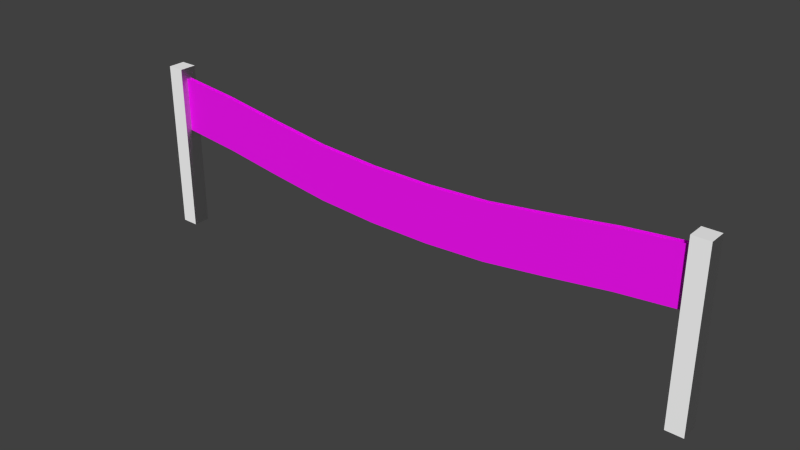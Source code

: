 # Source: FinishLine.blend  (saved by Blender 4.1.23; exported with 4.5.12 LTS)
import bpy
from mathutils import Matrix  # noqa: F401  (used for matrix-valued properties, if any)

bpy.ops.wm.read_factory_settings(use_empty=True)
scene = bpy.context.scene
scene.name = 'Scene'

# ---- collections
col_finishline = bpy.data.collections.new('FinishLine'); scene.collection.children.link(col_finishline)

# ---- images (referenced by path relative to the original .blend; pixels are not part of the script)
import os
ASSET_DIR = os.environ.get("B2B_ASSET_DIR", "")  # directory of the original .blend (textures are referenced by path, not embedded)
HERE = os.path.dirname(os.path.abspath(__file__))  # packed textures are extracted next to this script under _unpacked/

def load_image(name, relpath, width, height, colorspace="sRGB"):
    """Load a texture the original file referenced (path relative to the .blend, or extracted next to this script)."""
    p = next((c for c in (os.path.join(HERE, relpath), os.path.join(ASSET_DIR, relpath)) if relpath and os.path.exists(c)), "")
    if p:
        img = bpy.data.images.load(p, check_existing=True)
        img.name = name
    else:  # same state as the original file: an image datablock whose file is absent (Cycles renders it pink)
        img = bpy.data.images.new(name, width, height)
        img.source = "FILE"
        img.filepath = "//" + (relpath or name)
    img.colorspace_settings.name = colorspace
    return img
img_banner_back_jpg = load_image('Banner-Back.jpg', 'Banner-Back.jpg', 1024, 1024, 'sRGB')
img_banner_front_jpg = load_image('Banner-Front.jpg', 'Banner-Front.jpg', 1024, 1024, 'sRGB')
img_wood_normal_png = load_image('Wood-Normal.png', 'Wood-Normal.png', 1024, 1024, 'sRGB')

# ---- materials (node trees are filled in below, after node groups)
mat_bannerback = bpy.data.materials.new('BannerBack')
mat_bannerback.use_backface_culling = True
mat_bannerback.use_transparent_shadow = False
mat_bannerback.diffuse_color = (0.006483, 0.0, 0.8002, 1.0)
mat_bannerfront = bpy.data.materials.new('BannerFront')
mat_bannerfront.use_backface_culling = True
mat_bannerfront.use_transparent_shadow = False
mat_bannerfront.diffuse_color = (0.0, 0.01062, 0.8001, 1.0)
mat_finishlinepole = bpy.data.materials.new('FinishlinePole')
mat_finishlinepole.use_backface_culling = True
mat_finishlinepole.use_transparent_shadow = False
mat_finishlinepole.diffuse_color = (1.0, 1.0, 1.0, 1.0)

# ---- material node trees
mat_bannerback.use_nodes = True; mat_bannerback.node_tree.nodes.clear()
_N = mat_bannerback.node_tree.nodes; _L = mat_bannerback.node_tree.links
n0 = _N.new('ShaderNodeBsdfPrincipled'); n0.name = 'Principled BSDF'; n0.location = (200, 300)
n0.inputs[2].default_value = 0.5022
n0.inputs[20].default_value = 0.0
n1 = _N.new('ShaderNodeOutputMaterial'); n1.name = 'Material Output'; n1.location = (490, 300)
n2 = _N.new('ShaderNodeMapping'); n2.name = 'Mapping'; n2.location = (-700, 240)
n2.inputs[3].default_value = (-1.0, 1.0, 1.0)
n3 = _N.new('ShaderNodeUVMap'); n3.name = 'UV Map'; n3.location = (-960, 140)
n3.uv_map = 'UVMap'
n4 = _N.new('ShaderNodeTexImage'); n4.name = 'Image Texture.001'; n4.location = (-319, 207)
n4.image = img_banner_back_jpg
_L.new(n0.outputs[0], n1.inputs[0])
_L.new(n4.outputs[0], n0.inputs[0])
_L.new(n3.outputs[0], n2.inputs[0])
_L.new(n2.outputs[0], n4.inputs[0])
n1.is_active_output = True
mat_bannerfront.use_nodes = True; mat_bannerfront.node_tree.nodes.clear()
_N = mat_bannerfront.node_tree.nodes; _L = mat_bannerfront.node_tree.links
n0 = _N.new('ShaderNodeBsdfPrincipled'); n0.name = 'Principled BSDF'; n0.location = (10, 300)
n0.inputs[1].default_value = 0.1046
n0.inputs[2].default_value = 0.4939
n0.inputs[20].default_value = 0.0
n1 = _N.new('ShaderNodeOutputMaterial'); n1.name = 'Material Output'; n1.location = (300, 300)
n2 = _N.new('ShaderNodeMapping'); n2.name = 'Mapping'; n2.location = (-700, 240)
n2.inputs[3].default_value = (-1.0, 1.0, 1.0)
n3 = _N.new('ShaderNodeUVMap'); n3.name = 'UV Map'; n3.location = (-960, 140)
n3.uv_map = 'UVMap'
n4 = _N.new('ShaderNodeTexImage'); n4.name = 'Image Texture.001'; n4.location = (-346, 231)
n4.image = img_banner_front_jpg
_L.new(n0.outputs[0], n1.inputs[0])
_L.new(n3.outputs[0], n2.inputs[0])
_L.new(n4.outputs[0], n0.inputs[0])
_L.new(n2.outputs[0], n4.inputs[0])
n1.is_active_output = True
mat_finishlinepole.use_nodes = True; mat_finishlinepole.node_tree.nodes.clear()
_N = mat_finishlinepole.node_tree.nodes; _L = mat_finishlinepole.node_tree.links
n0 = _N.new('ShaderNodeBsdfPrincipled'); n0.name = 'Principled BSDF'; n0.location = (10, 300)
n0.inputs[0].default_value = (1.0, 1.0, 1.0, 1.0)
n0.inputs[1].default_value = 0.057
n0.inputs[2].default_value = 0.565
n0.inputs[20].default_value = 0.0
n1 = _N.new('ShaderNodeOutputMaterial'); n1.name = 'Material Output'; n1.location = (300, 300)
n2 = _N.new('ShaderNodeNormalMap'); n2.name = 'Normal Map'; n2.location = (-350, 170)
n2.uv_map = 'UVMap'
n3 = _N.new('ShaderNodeTexImage'); n3.name = 'Image Texture.001'; n3.location = (-670, 258)
n3.label = 'Normal'
n3.image = img_wood_normal_png
_L.new(n0.outputs[0], n1.inputs[0])
_L.new(n2.outputs[0], n0.inputs[5])
_L.new(n3.outputs[0], n2.inputs[1])
n1.is_active_output = True

# ---- world
world_world = bpy.data.worlds.new('World'); scene.world = world_world
world_world.color = (0.05088, 0.05088, 0.05088)
world_world.use_sun_shadow = False
world_world.sun_shadow_jitter_overblur = 0.0
world_world.cycles.sampling_method = 'MANUAL'
world_world.cycles.sample_map_resolution = 256

# ---- meshes
me_finishlinebanner_001 = bpy.data.meshes.new('FinishLineBanner.001')
me_finishlinebanner_001.from_pydata([(-1.283e-06, -3.022, -32.29), (1.283e-06, 4.185, -25.12), (1.283e-06, 3.437, -32.29), (-1.283e-06, -2.274, -25.12), (1.283e-06, 5.242, -17.94), (-1.283e-06, -1.217, -17.94), (1.283e-06, 6.187, -10.76), (-1.283e-06, -0.2721, -10.76), (1.283e-06, 6.596, -3.588), (-1.283e-06, 0.1367, -3.588), (1.283e-06, 6.596, 3.588), (-1.283e-06, 0.1367, 3.588), (1.283e-06, 6.187, 10.76), (-1.283e-06, -0.2721, 10.76), (1.283e-06, 5.242, 17.94), (-1.283e-06, -1.217, 17.94), (1.283e-06, 4.185, 25.12), (-1.283e-06, -2.274, 25.12), (1.283e-06, 3.437, 32.29), (-1.283e-06, -3.022, 32.29)], [], [(0, 2, 1), (0, 1, 3), (3, 1, 4), (3, 4, 5), (5, 4, 6), (5, 6, 7), (7, 6, 8), (7, 8, 9), (9, 8, 10), (9, 10, 11), (11, 10, 12), (11, 12, 13), (13, 12, 14), (13, 14, 15), (15, 14, 16), (15, 16, 17), (17, 16, 18), (17, 18, 19)])
_uv = me_finishlinebanner_001.uv_layers.new(name='UVMap')
_uv.uv.foreach_set('vector', [0.9964, 1.002, 0.9964, 0.004146, 0.8864, 0.004146, 0.9964, 1.002, 0.8864, 0.004146, 0.8864, 1.002, 0.8864, 1.002, 0.8864, 0.004146, 0.7759, 0.004146, 0.8864, 1.002, 0.7759, 0.004146, 0.7759, 1.002, 0.7759, 1.002, 0.7759, 0.004146, 0.6656, 0.004147, 0.7759, 1.002, 0.6656, 0.004147, 0.6656, 1.002, 0.6656, 1.002, 0.6656, 0.004147, 0.556, 0.004147, 0.6656, 1.002, 0.556, 0.004147, 0.556, 1.002, 0.556, 1.002, 0.556, 0.004147, 0.4467, 0.004147, 0.556, 1.002, 0.4467, 0.004147, 0.4467, 1.002, 0.4467, 1.002, 0.4467, 0.004147, 0.3372, 0.004147, 0.4467, 1.002, 0.3372, 0.004147, 0.3372, 1.002, 0.3372, 1.002, 0.3372, 0.004147, 0.2269, 0.004147, 0.3372, 1.002, 0.2269, 0.004147, 0.2269, 1.002, 0.2269, 1.002, 0.2269, 0.004147, 0.1163, 0.004147, 0.2269, 1.002, 0.1163, 0.004147, 0.1163, 1.002, 0.1163, 1.002, 0.1163, 0.004147, 0.006369, 0.004147, 0.1163, 1.002, 0.006369, 0.004147, 0.006369, 1.002])
me_finishlinebanner_001.materials.append(mat_bannerback)
me_finishlinebanner_001.update()
me_finishlinebanner_001.normals_split_custom_set([tuple(v) for v in zip(*[iter([1.0, -3.974e-07, 4.139e-08, 1.0, -3.974e-07, 4.139e-08, 1.0, -3.974e-07, 4.139e-08, 1.0, -3.974e-07, 4.139e-08, 1.0, -3.974e-07, 4.139e-08, 1.0, -3.974e-07, 4.139e-08, 1.0, -3.974e-07, 5.855e-08, 1.0, -3.974e-07, 5.855e-08, 1.0, -3.974e-07, 5.855e-08, 1.0, -3.974e-07, 5.855e-08, 1.0, -3.974e-07, 5.855e-08, 1.0, -3.974e-07, 5.855e-08, 1.0, -3.974e-07, 5.23e-08, 1.0, -3.974e-07, 5.23e-08, 1.0, -3.974e-07, 5.23e-08, 1.0, -3.974e-07, 5.23e-08, 1.0, -3.974e-07, 5.23e-08, 1.0, -3.974e-07, 5.23e-08, 1.0, -3.974e-07, 2.264e-08, 1.0, -3.974e-07, 2.264e-08, 1.0, -3.974e-07, 2.264e-08, 1.0, -3.974e-07, 2.264e-08, 1.0, -3.974e-07, 2.264e-08, 1.0, -3.974e-07, 2.264e-08, 1.0, -3.974e-07, 0.0, 1.0, -3.974e-07, 0.0, 1.0, -3.974e-07, 0.0, 1.0, -3.974e-07, 0.0, 1.0, -3.974e-07, 0.0, 1.0, -3.974e-07, 0.0, 1.0, -3.974e-07, -2.264e-08, 1.0, -3.974e-07, -2.264e-08, 1.0, -3.974e-07, -2.264e-08, 1.0, -3.974e-07, -2.264e-08, 1.0, -3.974e-07, -2.264e-08, 1.0, -3.974e-07, -2.264e-08, 1.0, -3.974e-07, -5.23e-08, 1.0, -3.974e-07, -5.23e-08, 1.0, -3.974e-07, -5.23e-08, 1.0, -3.974e-07, -5.23e-08, 1.0, -3.974e-07, -5.23e-08, 1.0, -3.974e-07, -5.23e-08, 1.0, -3.974e-07, -5.855e-08, 1.0, -3.974e-07, -5.855e-08, 1.0, -3.974e-07, -5.855e-08, 1.0, -3.974e-07, -5.855e-08, 1.0, -3.974e-07, -5.855e-08, 1.0, -3.974e-07, -5.855e-08, 1.0, -3.974e-07, -4.139e-08, 1.0, -3.974e-07, -4.139e-08, 1.0, -3.974e-07, -4.139e-08, 1.0, -3.974e-07, -4.139e-08, 1.0, -3.974e-07, -4.139e-08, 1.0, -3.974e-07, -4.139e-08])] * 3)])
me_finishlinebanner = bpy.data.meshes.new('FinishLineBanner')
me_finishlinebanner.from_pydata([(-1.283e-06, -3.022, -32.29), (1.283e-06, 4.185, -25.12), (1.283e-06, 3.437, -32.29), (-1.283e-06, -2.274, -25.12), (1.283e-06, 5.242, -17.94), (-1.283e-06, -1.217, -17.94), (1.283e-06, 6.187, -10.76), (-1.283e-06, -0.2721, -10.76), (1.283e-06, 6.596, -3.588), (-1.283e-06, 0.1367, -3.588), (1.283e-06, 6.596, 3.588), (-1.283e-06, 0.1367, 3.588), (1.283e-06, 6.187, 10.76), (-1.283e-06, -0.2721, 10.76), (1.283e-06, 5.242, 17.94), (-1.283e-06, -1.217, 17.94), (1.283e-06, 4.185, 25.12), (-1.283e-06, -2.274, 25.12), (1.283e-06, 3.437, 32.29), (-1.283e-06, -3.022, 32.29)], [], [(0, 2, 1), (0, 1, 3), (3, 1, 4), (3, 4, 5), (5, 4, 6), (5, 6, 7), (7, 6, 8), (7, 8, 9), (9, 8, 10), (9, 10, 11), (11, 10, 12), (11, 12, 13), (13, 12, 14), (13, 14, 15), (15, 14, 16), (15, 16, 17), (17, 16, 18), (17, 18, 19)])
_uv = me_finishlinebanner.uv_layers.new(name='UVMap')
_uv.uv.foreach_set('vector', [0.9964, 1.002, 0.9964, 0.004146, 0.8864, 0.004146, 0.9964, 1.002, 0.8864, 0.004146, 0.8864, 1.002, 0.8864, 1.002, 0.8864, 0.004146, 0.7759, 0.004146, 0.8864, 1.002, 0.7759, 0.004146, 0.7759, 1.002, 0.7759, 1.002, 0.7759, 0.004146, 0.6656, 0.004147, 0.7759, 1.002, 0.6656, 0.004147, 0.6656, 1.002, 0.6656, 1.002, 0.6656, 0.004147, 0.556, 0.004147, 0.6656, 1.002, 0.556, 0.004147, 0.556, 1.002, 0.556, 1.002, 0.556, 0.004147, 0.4467, 0.004147, 0.556, 1.002, 0.4467, 0.004147, 0.4467, 1.002, 0.4467, 1.002, 0.4467, 0.004147, 0.3372, 0.004147, 0.4467, 1.002, 0.3372, 0.004147, 0.3372, 1.002, 0.3372, 1.002, 0.3372, 0.004147, 0.2269, 0.004147, 0.3372, 1.002, 0.2269, 0.004147, 0.2269, 1.002, 0.2269, 1.002, 0.2269, 0.004147, 0.1163, 0.004147, 0.2269, 1.002, 0.1163, 0.004147, 0.1163, 1.002, 0.1163, 1.002, 0.1163, 0.004147, 0.006369, 0.004147, 0.1163, 1.002, 0.006369, 0.004147, 0.006369, 1.002])
me_finishlinebanner.materials.append(mat_bannerfront)
me_finishlinebanner.update()
me_finishlinebanner.normals_split_custom_set([tuple(v) for v in zip(*[iter([1.0, -3.974e-07, 4.139e-08, 1.0, -3.974e-07, 4.139e-08, 1.0, -3.974e-07, 4.139e-08, 1.0, -3.974e-07, 4.139e-08, 1.0, -3.974e-07, 4.139e-08, 1.0, -3.974e-07, 4.139e-08, 1.0, -3.974e-07, 5.855e-08, 1.0, -3.974e-07, 5.855e-08, 1.0, -3.974e-07, 5.855e-08, 1.0, -3.974e-07, 5.855e-08, 1.0, -3.974e-07, 5.855e-08, 1.0, -3.974e-07, 5.855e-08, 1.0, -3.974e-07, 5.23e-08, 1.0, -3.974e-07, 5.23e-08, 1.0, -3.974e-07, 5.23e-08, 1.0, -3.974e-07, 5.23e-08, 1.0, -3.974e-07, 5.23e-08, 1.0, -3.974e-07, 5.23e-08, 1.0, -3.974e-07, 2.264e-08, 1.0, -3.974e-07, 2.264e-08, 1.0, -3.974e-07, 2.264e-08, 1.0, -3.974e-07, 2.264e-08, 1.0, -3.974e-07, 2.264e-08, 1.0, -3.974e-07, 2.264e-08, 1.0, -3.974e-07, 0.0, 1.0, -3.974e-07, 0.0, 1.0, -3.974e-07, 0.0, 1.0, -3.974e-07, 0.0, 1.0, -3.974e-07, 0.0, 1.0, -3.974e-07, 0.0, 1.0, -3.974e-07, -2.264e-08, 1.0, -3.974e-07, -2.264e-08, 1.0, -3.974e-07, -2.264e-08, 1.0, -3.974e-07, -2.264e-08, 1.0, -3.974e-07, -2.264e-08, 1.0, -3.974e-07, -2.264e-08, 1.0, -3.974e-07, -5.23e-08, 1.0, -3.974e-07, -5.23e-08, 1.0, -3.974e-07, -5.23e-08, 1.0, -3.974e-07, -5.23e-08, 1.0, -3.974e-07, -5.23e-08, 1.0, -3.974e-07, -5.23e-08, 1.0, -3.974e-07, -5.855e-08, 1.0, -3.974e-07, -5.855e-08, 1.0, -3.974e-07, -5.855e-08, 1.0, -3.974e-07, -5.855e-08, 1.0, -3.974e-07, -5.855e-08, 1.0, -3.974e-07, -5.855e-08, 1.0, -3.974e-07, -4.139e-08, 1.0, -3.974e-07, -4.139e-08, 1.0, -3.974e-07, -4.139e-08, 1.0, -3.974e-07, -4.139e-08, 1.0, -3.974e-07, -4.139e-08, 1.0, -3.974e-07, -4.139e-08])] * 3)])
me_cube_002 = bpy.data.meshes.new('Cube.002')
me_cube_002.from_pydata([(-0.5, -0.5, -0.5), (0.5, -0.5, -0.5), (-0.5, -0.5, 0.5), (0.5, -0.5, 0.5), (-0.5, 0.5, 0.5), (0.5, 0.5, 0.5), (-0.5, 0.5, -0.5), (0.5, 0.5, -0.5), (-0.5, -0.5, 0.5), (0.5, -0.5, 0.5), (-0.5, 0.5, 0.5), (0.5, 0.5, 0.5), (-0.5, 0.5, -0.5), (-0.5, -0.5, -0.5), (0.5, -0.5, -0.5), (0.5, 0.5, -0.5), (0.5, -0.5, -0.5), (0.5, -0.5, 0.5), (0.5, 0.5, 0.5), (0.5, 0.5, -0.5), (-0.5, 0.5, -0.5), (-0.5, 0.5, 0.5), (-0.5, -0.5, 0.5), (-0.5, -0.5, -0.5)], [], [(0, 3, 2), (0, 1, 3), (8, 5, 4), (8, 9, 5), (10, 7, 6), (10, 11, 7), (12, 14, 13), (12, 15, 14), (16, 18, 17), (16, 19, 18), (20, 22, 21), (20, 23, 22)])
_uv = me_cube_002.uv_layers.new(name='UVMap')
_uv.uv.foreach_set('vector', [0.0, 0.0, 1.0, 1.0, 0.0, 1.0, 0.0, 0.0, 1.0, 0.0, 1.0, 1.0, 0.0, 0.0, 1.0, 1.0, 0.0, 1.0, 0.0, 0.0, 1.0, 0.0, 1.0, 1.0, 0.0, 0.0, 1.0, 1.0, 0.0, 1.0, 0.0, 0.0, 1.0, 0.0, 1.0, 1.0, 0.0, 0.0, 1.0, 1.0, 0.0, 1.0, 0.0, 0.0, 1.0, 0.0, 1.0, 1.0, 0.0, 0.0, 1.0, 1.0, 0.0, 1.0, 0.0, 0.0, 1.0, 0.0, 1.0, 1.0, 0.0, 0.0, 1.0, 1.0, 0.0, 1.0, 0.0, 0.0, 1.0, 0.0, 1.0, 1.0])
_uv.active_render = True
_uv = me_cube_002.uv_layers.new(name='UVMap.001')
_uv.uv.foreach_set('vector', [0.691, 0.3472, 0.9967, 0.6528, 0.691, 0.6528, 0.691, 0.3472, 0.9967, 0.3472, 0.9967, 0.6528, 0.3097, 0.6528, 0.004056, 0.3472, 0.3097, 0.3472, 0.3097, 0.6528, 0.004056, 0.6528, 0.004056, 0.3472, 0.3472, 0.3472, 0.6528, 0.6528, 0.3472, 0.6528, 0.3472, 0.3472, 0.6528, 0.3472, 0.6528, 0.6528, 0.3472, 0.004056, 0.6528, 0.3097, 0.3472, 0.3097, 0.3472, 0.004056, 0.6528, 0.004056, 0.6528, 0.3097, 0.6903, 0.3097, 0.9959, 0.004056, 0.9959, 0.3097, 0.6903, 0.3097, 0.6903, 0.004056, 0.9959, 0.004056, 0.3097, 0.004056, 0.004056, 0.3097, 0.004056, 0.004056, 0.3097, 0.004056, 0.3097, 0.3097, 0.004056, 0.3097])
me_cube_002.materials.append(mat_finishlinepole)
me_cube_002.update()
me_cube_002.normals_split_custom_set([tuple(v) for v in zip(*[iter([0.0, -1.0, 0.0, 0.0, -1.0, 0.0, 0.0, -1.0, 0.0, 0.0, -1.0, 0.0, 0.0, -1.0, 0.0, 0.0, -1.0, 0.0, 0.0, 0.0, 1.0, 0.0, 0.0, 1.0, 0.0, 0.0, 1.0, 0.0, 0.0, 1.0, 0.0, 0.0, 1.0, 0.0, 0.0, 1.0, 0.0, 1.0, 0.0, 0.0, 1.0, 0.0, 0.0, 1.0, 0.0, 0.0, 1.0, 0.0, 0.0, 1.0, 0.0, 0.0, 1.0, 0.0, 0.0, 0.0, -1.0, 0.0, 0.0, -1.0, 0.0, 0.0, -1.0, 0.0, 0.0, -1.0, 0.0, 0.0, -1.0, 0.0, 0.0, -1.0, 1.0, 0.0, 0.0, 1.0, 0.0, 0.0, 1.0, 0.0, 0.0, 1.0, 0.0, 0.0, 1.0, 0.0, 0.0, 1.0, 0.0, 0.0, -1.0, 0.0, 0.0, -1.0, 0.0, 0.0, -1.0, 0.0, 0.0, -1.0, 0.0, 0.0, -1.0, 0.0, 0.0, -1.0, 0.0, 0.0])] * 3)])

# ---- objects
ob_bannerback = bpy.data.objects.new('BannerBack', me_finishlinebanner_001)
ob_bannerfront = bpy.data.objects.new('BannerFront', me_finishlinebanner)
ob_rightpole = bpy.data.objects.new('RightPole', me_cube_002)
ob_leftpole = bpy.data.objects.new('LeftPole', me_cube_002)

# ---- transforms, parenting, visibility, modifiers, constraints
ob_bannerback.location = (0.0, 0.0, -2.2)
ob_bannerback.rotation_euler = (-1.571, 0.0, -1.571)
ob_bannerfront.location = (0.0, 0.54, -2.2)
ob_bannerfront.rotation_euler = (-1.571, 0.0, 1.571)
ob_rightpole.location = (-33.0, 0.2407, -7.956)
ob_rightpole.rotation_mode = 'QUATERNION'
ob_rightpole.rotation_quaternion = (1.0, 0.0, 0.0, 0.0)
ob_rightpole.scale = (2.0, 2.0, 20.0)
ob_leftpole.location = (33.0, 0.2407, -7.956)
ob_leftpole.rotation_mode = 'QUATERNION'
ob_leftpole.rotation_quaternion = (1.0, 0.0, 0.0, 0.0)
ob_leftpole.scale = (2.0, 2.0, 20.0)

# ---- collection membership
col_finishline.objects.link(ob_bannerback)
col_finishline.objects.link(ob_bannerfront)
col_finishline.objects.link(ob_rightpole)
col_finishline.objects.link(ob_leftpole)

# ---- scene / render settings (as saved in the file)
scene.frame_start = 1; scene.frame_end = 250; scene.frame_set(1)
scene.render.engine = 'BLENDER_EEVEE_NEXT'
scene.render.resolution_percentage = 50
scene.render.dither_intensity = 0.0
scene.cycles.use_denoising = False
scene.cycles.samples = 10
scene.cycles.sampling_pattern = 'TABULATED_SOBOL'
scene.cycles.light_sampling_threshold = 0.0
scene.cycles.use_adaptive_sampling = False
scene.cycles.use_light_tree = False
scene.cycles.blur_glossy = 0.0
scene.cycles.pixel_filter_type = 'GAUSSIAN'
scene.cycles.sample_clamp_indirect = 0.0
scene.eevee.ray_tracing_options.trace_max_roughness = 0.0
scene.view_settings.view_transform = 'Standard'
bpy.context.view_layer.update()

# ---- added for rendering (the .blend has no active camera and no usable light): camera, sun
cam_auto = bpy.data.cameras.new('AutoCamera')
cam_auto.lens = 50.0
cam_auto.sensor_width = 36.0
cam_auto.clip_end = 1151.38
ob_auto_camera = bpy.data.objects.new('AutoCamera', cam_auto)
scene.collection.objects.link(ob_auto_camera)
ob_auto_camera.location = (65.6062, -78.4867, 44.5288)
ob_auto_camera.rotation_euler = (1.09748, -7.21219e-08, 0.694738)
scene.camera = ob_auto_camera
light_auto_sun = bpy.data.lights.new('AutoSun', 'SUN')
light_auto_sun.energy = 3.0
light_auto_sun.angle = 0.0523599
ob_auto_sun = bpy.data.objects.new('AutoSun', light_auto_sun)
scene.collection.objects.link(ob_auto_sun)
ob_auto_sun.rotation_euler = (0.872665, 0.174533, 0.523599)
bpy.context.view_layer.update()
